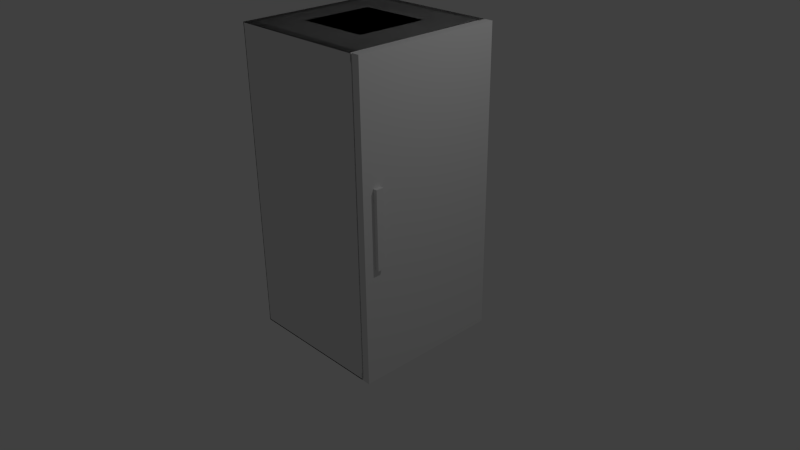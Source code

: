 # Source: fridge.blend  (saved by Blender 2.78.0; exported with 4.5.12 LTS)
import bpy
from mathutils import Matrix  # noqa: F401  (used for matrix-valued properties, if any)

bpy.ops.wm.read_factory_settings(use_empty=True)
scene = bpy.context.scene
scene.name = 'Scene'

# ---- collections
col_collection_1 = bpy.data.collections.new('Collection 1'); scene.collection.children.link(col_collection_1)

# ---- world
world_world = bpy.data.worlds.new('World'); scene.world = world_world
world_world.color = (0.05088, 0.05088, 0.05088)
world_world.use_sun_shadow = False
world_world.sun_shadow_jitter_overblur = 0.0
world_world.cycles.sampling_method = 'NONE'
world_world.cycles.sample_map_resolution = 256

# ---- cameras
cam_camera = bpy.data.cameras.new('Camera')
cam_camera.clip_end = 100.0
cam_camera.lens = 35.0
cam_camera.sensor_width = 32.0
cam_camera.sensor_height = 18.0
cam_camera.ortho_scale = 7.314
cam_camera.dof.focus_distance = 0.0
cam_camera.dof.aperture_fstop = 128.0

# ---- lights
light_lamp = bpy.data.lights.new('Lamp', 'POINT')
light_lamp.transmission_factor = 0.0
light_lamp.cutoff_distance = 30.0
light_lamp.energy = 100.0
light_lamp.shadow_buffer_clip_start = 1.001
light_lamp.shadow_soft_size = 0.1
light_lamp.shadow_maximum_resolution = 0.006
light_lamp.use_absolute_resolution = True
light_lamp.cycles.use_multiple_importance_sampling = False

# ---- meshes
me_cube_005 = bpy.data.meshes.new('Cube.005')
me_cube_005.from_pydata([(-1.0, -1.0, -1.0), (-1.0, -1.0, 1.0), (-1.0, 1.0, -1.0), (-1.0, 1.0, 1.0), (1.0, -1.0, -1.0), (1.0, -1.0, 1.0), (1.0, 1.0, -1.0), (1.0, 1.0, 1.0)], [], [(0, 1, 3, 2), (2, 3, 7, 6), (6, 7, 5, 4), (4, 5, 1, 0), (2, 6, 4, 0), (7, 3, 1, 5)])
me_cube_005.use_remesh_preserve_volume = False
me_cube_005.use_remesh_preserve_attributes = False
me_cube_005.use_mirror_vertex_groups = False
me_cube_005.update()
me_cube_004 = bpy.data.meshes.new('Cube.004')
me_cube_004.from_pydata([(-1.0, -1.0, -1.0), (-1.0, -1.0, 1.0), (-1.0, 1.0, -1.0), (-1.0, 1.0, 1.0), (1.0, -1.0, -1.0), (1.0, -1.0, 1.0), (1.0, 1.0, -1.0), (1.0, 1.0, 1.0)], [], [(0, 1, 3, 2), (2, 3, 7, 6), (6, 7, 5, 4), (4, 5, 1, 0), (2, 6, 4, 0), (7, 3, 1, 5)])
me_cube_004.use_remesh_preserve_volume = False
me_cube_004.use_remesh_preserve_attributes = False
me_cube_004.use_mirror_vertex_groups = False
me_cube_004.update()
me_cube_003 = bpy.data.meshes.new('Cube.003')
me_cube_003.from_pydata([(-1.0, -1.004, -4.88), (-1.0, -1.004, 5.874), (-1.0, 1.025, -4.88), (-1.0, 1.025, 5.874), (1.0, -1.004, -4.88), (1.0, -1.004, 5.874), (1.0, 1.025, -4.88), (1.0, 1.025, 5.874), (-0.04669, -0.861, -0.8497), (-0.04669, -0.861, 1.844), (2.114, -0.861, -0.8497), (2.114, -0.861, 1.844), (2.114, -0.7606, -0.8497), (2.114, -0.7606, 1.844), (1.695, -0.7606, -0.8497), (1.695, -0.7606, 1.844), (0.372, -0.8361, 1.844), (0.372, -0.8361, -0.8497), (1.695, -0.8361, -0.8497), (1.695, -0.8361, 1.844)], [], [(0, 1, 3, 2), (2, 3, 7, 6), (6, 7, 5, 4), (4, 5, 1, 0), (2, 6, 4, 0), (7, 3, 1, 5), (8, 17, 18, 10), (12, 13, 11, 10), (10, 11, 9, 8), (11, 19, 16, 9), (14, 15, 13, 12), (14, 12, 10, 18), (17, 16, 19, 18), (15, 14, 18, 19), (13, 15, 19, 11)])
_uv = me_cube_003.uv_layers.new(name='UVMap')
_uv.uv.foreach_set('vector', [0.1777, 0.6892, 0.1761, 0.9905, 0.08806, 0.9905, 0.08962, 0.6892, 0.6024, 0.03667, 0.5968, 0.3055, 0.2591, 0.3055, 0.2646, 0.03667, 0.2816, 0.03172, 0.2816, 0.3402, 0.2203, 0.3402, 0.2203, 0.03172, 0.4775, 0.3055, 0.4791, 0.03667, 0.5742, 0.03667, 0.5726, 0.3055, 0.5742, 0.2501, 0.6693, 0.2501, 0.6693, 0.3418, 0.5742, 0.3418, 0.6675, 0.1566, 0.6677, 0.2517, 0.576, 0.252, 0.5758, 0.1568, 0.2615, 0.406, 0.2639, 0.4449, 0.2639, 0.568, 0.2615, 0.6069, 0.2686, 0.4081, 0.2686, 0.6586, 0.2588, 0.6586, 0.2588, 0.4081, 0.3729, 0.6474, 0.3729, 0.3969, 0.5844, 0.3969, 0.5844, 0.6474, 0.2615, 0.6069, 0.259, 0.568, 0.259, 0.4449, 0.2615, 0.406, 0.2418, 0.406, 0.2418, 0.6565, 0.2009, 0.6565, 0.2009, 0.406, 0.2713, 0.568, 0.2713, 0.6069, 0.2615, 0.6069, 0.2639, 0.568, 0.2009, 0.406, 0.2009, 0.6565, 0.07136, 0.6565, 0.07136, 0.406, 0.676, 0.4005, 0.676, 0.651, 0.6686, 0.651, 0.6686, 0.4005, 0.2517, 0.6069, 0.2517, 0.568, 0.259, 0.568, 0.2615, 0.6069])
me_cube_003.use_remesh_preserve_volume = False
me_cube_003.use_remesh_preserve_attributes = False
me_cube_003.use_mirror_vertex_groups = False
me_cube_003.update()
me_cube = bpy.data.meshes.new('Cube')
me_cube.from_pydata([(-1.0, -1.0, -1.03), (-1.0, -1.0, 2.949), (-1.0, 1.0, -1.03), (-1.0, 1.0, 2.949), (0.8632, -1.0, -1.03), (0.8632, -1.0, 2.949), (0.8632, 1.0, -1.03), (0.8632, 1.0, 2.949), (0.8632, -0.9155, -0.9512), (0.8632, -0.9155, 2.871), (0.8632, 0.9155, -0.9512), (0.8632, 0.9155, 2.871), (-0.8873, -0.9155, -0.9512), (-0.8873, -0.9155, 2.871), (-0.8873, 0.9155, -0.9512), (-0.8873, 0.9155, 2.871)], [], [(0, 1, 3, 2), (2, 3, 7, 6), (5, 4, 8, 9), (4, 5, 1, 0), (2, 6, 4, 0), (7, 3, 1, 5), (9, 8, 12, 13), (4, 6, 10, 8), (7, 5, 9, 11), (6, 7, 11, 10), (14, 15, 13, 12), (8, 10, 14, 12), (11, 9, 13, 15), (10, 11, 15, 14)])
_uv = me_cube.uv_layers.new(name='UVMap')
_uv.uv.foreach_set('vector', [0.2675, 0.05659, 0.2675, 0.321, 0.1543, 0.321, 0.1543, 0.05659, 0.594, 0.0474, 0.5893, 0.1821, 0.4887, 0.1821, 0.4934, 0.0474, 0.4438, 0.3804, 0.4438, 0.6652, 0.4252, 0.6264, 0.4252, 0.4191, 0.8086, 0.05052, 0.8086, 0.3025, 0.708, 0.3025, 0.708, 0.05052, 0.5992, 0.1905, 0.5992, 0.291, 0.4804, 0.2926, 0.4804, 0.1921, 0.4523, 0.1218, 0.4523, 0.2224, 0.3257, 0.2224, 0.3257, 0.1218, 0.2448, 0.976, 0.2448, 0.7035, 0.3996, 0.7035, 0.3996, 0.976, 0.4438, 0.6652, 0.3219, 0.6652, 0.3405, 0.6264, 0.4252, 0.6264, 0.3219, 0.3804, 0.4438, 0.3804, 0.4252, 0.4191, 0.3405, 0.4191, 0.3219, 0.6652, 0.3219, 0.3804, 0.3405, 0.4191, 0.3405, 0.6264, 0.2448, 0.7035, 0.2448, 0.976, 0.08299, 0.976, 0.08299, 0.7035, 0.7679, 0.6916, 0.8984, 0.6912, 0.8989, 0.8459, 0.7683, 0.8463, 0.9008, 0.9749, 0.7703, 0.9785, 0.766, 0.8238, 0.8965, 0.8202, 0.756, 0.7035, 0.756, 0.976, 0.6013, 0.976, 0.6013, 0.7035])
me_cube.use_remesh_preserve_volume = False
me_cube.use_remesh_preserve_attributes = False
me_cube.use_mirror_vertex_groups = False
me_cube.update()
me_cube_002 = bpy.data.meshes.new('Cube.002')
me_cube_002.from_pydata([(-1.0, -1.0, -1.0), (-1.0, -1.0, 1.0), (-1.0, 1.0, -1.0), (-1.0, 1.0, 1.0), (1.0, -1.0, -1.0), (1.0, -1.0, 1.0), (1.0, 1.0, -1.0), (1.0, 1.0, 1.0)], [], [(1, 3, 2, 0), (3, 7, 6, 2), (7, 5, 4, 6), (5, 1, 0, 4), (0, 2, 6, 4), (5, 7, 3, 1)])
me_cube_002.use_remesh_preserve_volume = False
me_cube_002.use_remesh_preserve_attributes = False
me_cube_002.use_mirror_vertex_groups = False
me_cube_002.update()
me_cube_001 = bpy.data.meshes.new('Cube.001')
me_cube_001.from_pydata([(-1.0, -1.0, -1.0), (-1.0, -1.0, 1.0), (-1.0, 1.0, -1.0), (-1.0, 1.0, 1.0), (1.0, -1.0, -1.0), (1.0, -1.0, 1.0), (1.0, 1.0, -1.0), (1.0, 1.0, 1.0)], [], [(1, 3, 2, 0), (3, 7, 6, 2), (7, 5, 4, 6), (5, 1, 0, 4), (0, 2, 6, 4), (5, 7, 3, 1)])
me_cube_001.use_remesh_preserve_volume = False
me_cube_001.use_remesh_preserve_attributes = False
me_cube_001.use_mirror_vertex_groups = False
me_cube_001.update()

# ---- objects
ob_collider = bpy.data.objects.new('Collider', me_cube_005)
ob_trigger = bpy.data.objects.new('trigger', me_cube_004)
ob_fridge_door = bpy.data.objects.new('Fridge_Door', me_cube_003)
ob_fridge = bpy.data.objects.new('Fridge', me_cube)
ob_cube = bpy.data.objects.new('Cube', me_cube_002)
ob_cube_005 = bpy.data.objects.new('Cube.005', me_cube_001)
ob_cube_004 = bpy.data.objects.new('Cube.004', me_cube_001)
ob_cube_003 = bpy.data.objects.new('Cube.003', me_cube_001)
ob_cube_002 = bpy.data.objects.new('Cube.002', me_cube_001)
ob_cube_000 = bpy.data.objects.new('Cube.000', me_cube_001)
ob_cube_001 = bpy.data.objects.new('Cube.001', me_cube_001)
ob_lamp = bpy.data.objects.new('Lamp', light_lamp)
ob_camera = bpy.data.objects.new('Camera', cam_camera)

# ---- transforms, parenting, visibility, modifiers, constraints
ob_collider.location = (-0.05634, 0.0, 1.0)
ob_collider.scale = (0.9316, -0.9998, 2.0)
ob_collider.hide_viewport = True
ob_collider.lineart.crease_threshold = 0.0
ob_trigger.location = (-0.05634, 0.0, 1.0)
ob_trigger.scale = (0.4787, -0.4754, 2.0)
ob_trigger.lineart.crease_threshold = 0.0
ob_fridge_door.location = (0.951, -0.00786, 0.8187)
ob_fridge_door.scale = (0.04739, 0.9766, 0.3698)
ob_fridge_door.hide_viewport = True
ob_fridge_door.lineart.crease_threshold = 0.0
ob_fridge.location = (0.01074, -5.484e-06, 0.04309)
ob_fridge.lineart.crease_threshold = 0.0
ob_cube.location = (1.0, -0.8, 1.0)
ob_cube.scale = (0.05, 0.05, 0.5)
ob_cube.hide_viewport = True
ob_cube.lineart.crease_threshold = 0.0
ob_cube_005.location = (0.95, 0.0, 1.0)
ob_cube_005.scale = (0.05, 1.0, 2.0)
ob_cube_005.hide_viewport = True
ob_cube_005.lineart.crease_threshold = 0.0
ob_cube_004.location = (-0.05708, -0.95, 1.0)
ob_cube_004.scale = (0.94, 0.05, 2.0)
ob_cube_004.hide_viewport = True
ob_cube_004.lineart.crease_threshold = 0.0
ob_cube_003.location = (-0.95, 0.0, 1.0)
ob_cube_003.scale = (0.05, 1.0, 2.0)
ob_cube_003.hide_viewport = True
ob_cube_003.lineart.crease_threshold = 0.0
ob_cube_002.location = (-0.06, 0.0, -0.95)
ob_cube_002.scale = (0.94, 1.0, 0.05)
ob_cube_002.hide_viewport = True
ob_cube_002.lineart.crease_threshold = 0.0
ob_cube_000.location = (-0.06, 0.0, 2.95)
ob_cube_000.scale = (0.94, 1.0, 0.05)
ob_cube_000.hide_viewport = True
ob_cube_000.lineart.crease_threshold = 0.0
ob_cube_001.location = (-0.06, 0.95, 1.0)
ob_cube_001.scale = (0.94, 0.05, 2.0)
ob_cube_001.hide_viewport = True
ob_cube_001.lineart.crease_threshold = 0.0
ob_lamp.location = (4.076, 1.005, 5.904)
ob_lamp.rotation_euler = (0.6503, 0.05522, 1.866)
ob_lamp.lock_rotations_4d = False
ob_lamp.empty_display_type = 'ARROWS'
ob_lamp.color = (0.0, 0.0, 0.0, 0.0)
ob_lamp.lineart.crease_threshold = 0.0
ob_camera.location = (7.481, -6.508, 5.344)
ob_camera.rotation_euler = (1.109, 0.01082, 0.8149)
ob_camera.lock_rotations_4d = False
ob_camera.empty_display_type = 'ARROWS'
ob_camera.color = (0.0, 0.0, 0.0, 0.0)
ob_camera.display_type = 'WIRE'
ob_camera.lineart.crease_threshold = 0.0

# ---- collection membership
col_collection_1.objects.link(ob_collider)
col_collection_1.objects.link(ob_trigger)
col_collection_1.objects.link(ob_fridge_door)
col_collection_1.objects.link(ob_fridge)
col_collection_1.objects.link(ob_cube)
col_collection_1.objects.link(ob_cube_005)
col_collection_1.objects.link(ob_cube_004)
col_collection_1.objects.link(ob_cube_003)
col_collection_1.objects.link(ob_cube_002)
col_collection_1.objects.link(ob_cube_000)
col_collection_1.objects.link(ob_cube_001)
col_collection_1.objects.link(ob_lamp)
col_collection_1.objects.link(ob_camera)

# ---- scene / render settings (as saved in the file)
scene.camera = ob_camera
scene.frame_start = 1; scene.frame_end = 250; scene.frame_set(1)
scene.render.engine = 'BLENDER_EEVEE_NEXT'
scene.render.resolution_percentage = 50
scene.render.dither_intensity = 0.0
scene.cycles.use_denoising = False
scene.cycles.samples = 10
scene.cycles.sampling_pattern = 'TABULATED_SOBOL'
scene.cycles.light_sampling_threshold = 0.0
scene.cycles.use_adaptive_sampling = False
scene.cycles.use_light_tree = False
scene.cycles.blur_glossy = 0.0
scene.cycles.pixel_filter_type = 'GAUSSIAN'
scene.cycles.sample_clamp_indirect = 0.0
scene.view_settings.view_transform = 'Standard'
bpy.context.view_layer.update()
